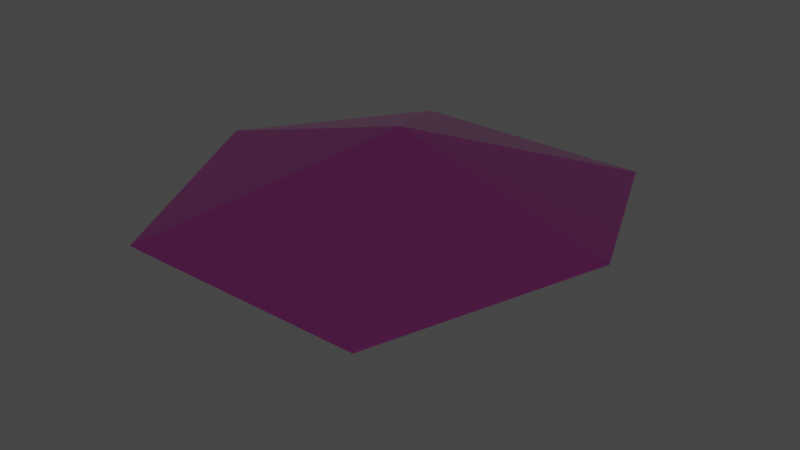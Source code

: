 # Source: Ruby.blend  (saved by Blender 3.4.6; exported with 4.5.12 LTS)
import bpy
from mathutils import Matrix  # noqa: F401  (used for matrix-valued properties, if any)

bpy.ops.wm.read_factory_settings(use_empty=True)
scene = bpy.context.scene
scene.name = 'Scene'

# ---- collections
col_collection = bpy.data.collections.new('Collection'); scene.collection.children.link(col_collection)

# ---- materials (node trees are filled in below, after node groups)
mat_ruby = bpy.data.materials.new('Ruby')
mat_ruby.use_transparent_shadow = False

# ---- material node trees
mat_ruby.use_nodes = True; mat_ruby.node_tree.nodes.clear()
_N = mat_ruby.node_tree.nodes; _L = mat_ruby.node_tree.links
n0 = _N.new('ShaderNodeBsdfPrincipled'); n0.name = 'Principled BSDF'; n0.location = (10, 300)
n0.distribution = 'GGX'
n0.subsurface_method = 'RANDOM_WALK_SKIN'
n0.inputs[0].default_value = (1.0, 0.164, 0.7541, 1.0)
n0.inputs[1].default_value = 1.0
n0.inputs[2].default_value = 0.2278
n0.inputs[3].default_value = 1.45
n0.inputs[27].default_value = (0.0, 0.0, 0.0, 1.0)
n0.inputs[28].default_value = 1.0
n1 = _N.new('ShaderNodeOutputMaterial'); n1.name = 'Material Output'; n1.location = (300, 300)
_L.new(n0.outputs[0], n1.inputs[0])
n1.is_active_output = True

# ---- world
world_world = bpy.data.worlds.new('World'); scene.world = world_world
world_world.use_nodes = True; world_world.node_tree.nodes.clear()
_N = world_world.node_tree.nodes; _L = world_world.node_tree.links
n0 = _N.new('ShaderNodeOutputWorld'); n0.name = 'World Output'; n0.location = (300, 300)
n1 = _N.new('ShaderNodeBackground'); n1.name = 'Background'; n1.location = (10, 300)
n1.inputs[0].default_value = (0.05088, 0.05088, 0.05088, 1.0)
_L.new(n1.outputs[0], n0.inputs[0])
n0.is_active_output = True
world_world.color = (0.05088, 0.05088, 0.05088)
world_world.use_sun_shadow = False
world_world.sun_shadow_jitter_overblur = 0.0

# ---- meshes
me_icosphere_004 = bpy.data.meshes.new('Icosphere.004')
me_icosphere_004.from_pydata([(0.0, 0.0, 0.0), (0.0, 0.0, 0.0), (0.2222, 0.0, 0.1367), (-0.2216, 0.0, 0.1376), (0.0, 0.0, 0.0), (0.0, 0.0, 0.0), (0.1307, -0.211, 0.1193), (0.1307, 0.211, 0.1193), (-0.1302, -0.211, 0.1198), (0.0004288, 0.0, 0.2001), (2.98e-08, 0.0, 0.0), (2.98e-08, 0.0, 0.0), (-0.1302, 0.211, 0.1198)], [], [(0, 6, 8), (2, 7, 9), (9, 12, 3), (9, 7, 12), (7, 1, 12), (12, 11, 3), (10, 8, 3), (8, 9, 3), (8, 6, 9), (6, 2, 9), (5, 7, 2), (4, 2, 6)])
_uv = me_icosphere_004.uv_layers.new(name='UVMap')
_uv.uv.foreach_set('vector', [0.1818, 0.3149, 0.2727, 0.3149, 0.2273, 0.3937, 0.3636, 0.3149, 0.4545, 0.3149, 0.4091, 0.3937, 0.4091, 0.3937, 0.5, 0.3937, 0.4545, 0.4724, 0.4091, 0.3937, 0.4545, 0.3149, 0.5, 0.3937, 0.4545, 0.3149, 0.5455, 0.3149, 0.5, 0.3937, 0.5909, 0.3937, 0.6818, 0.3937, 0.6364, 0.4724, 0.04546, 0.3937, 0.1364, 0.3937, 0.09091, 0.4724, 0.2273, 0.3937, 0.3182, 0.3937, 0.2727, 0.4724, 0.2273, 0.3937, 0.2727, 0.3149, 0.3182, 0.3937, 0.2727, 0.3149, 0.3636, 0.3149, 0.3182, 0.3937, 0.4091, 0.2362, 0.4545, 0.3149, 0.3636, 0.3149, 0.3182, 0.2362, 0.3636, 0.3149, 0.2727, 0.3149])
me_icosphere_004.materials.append(mat_ruby)
me_icosphere_004.update()

# ---- objects
ob_ruby = bpy.data.objects.new('Ruby', me_icosphere_004)

# ---- transforms, parenting, visibility, modifiers, constraints
ob_ruby.location = (0.0, 0.0, 0.0)

# ---- collection membership
col_collection.objects.link(ob_ruby)

# ---- scene / render settings (as saved in the file)
scene.frame_start = 1; scene.frame_end = 250; scene.frame_set(1)
scene.render.engine = 'BLENDER_EEVEE_NEXT'
scene.cycles.sampling_pattern = 'TABULATED_SOBOL'
scene.cycles.use_light_tree = False
scene.view_settings.view_transform = 'Filmic'
bpy.context.view_layer.update()

# ---- added for rendering (the .blend has no active camera and no usable light): camera, sun
cam_auto = bpy.data.cameras.new('AutoCamera')
cam_auto.lens = 50.0
cam_auto.sensor_width = 36.0
cam_auto.clip_end = 1000.0
ob_auto_camera = bpy.data.objects.new('AutoCamera', cam_auto)
scene.collection.objects.link(ob_auto_camera)
ob_auto_camera.location = (0.596401, -0.71532, 0.576954)
ob_auto_camera.rotation_euler = (1.09748, -7.21219e-08, 0.694738)
scene.camera = ob_auto_camera
light_auto_sun = bpy.data.lights.new('AutoSun', 'SUN')
light_auto_sun.energy = 3.0
light_auto_sun.angle = 0.0523599
ob_auto_sun = bpy.data.objects.new('AutoSun', light_auto_sun)
scene.collection.objects.link(ob_auto_sun)
ob_auto_sun.rotation_euler = (0.872665, 0.174533, 0.523599)
bpy.context.view_layer.update()
